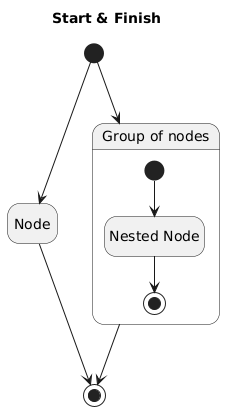

The diagram above was rendered by PlantUML. Its source (embedded in the PNG):
@startuml
title Start & Finish
hide empty description
state "Node" as n2
state "Group of nodes" as n3 {
  state "Nested Node" as n6
  [*] --> n6
  n6 --> [*]
}
[*] --> n2
[*] --> n3
n2 --> [*]
n3 --> [*]
@enduml